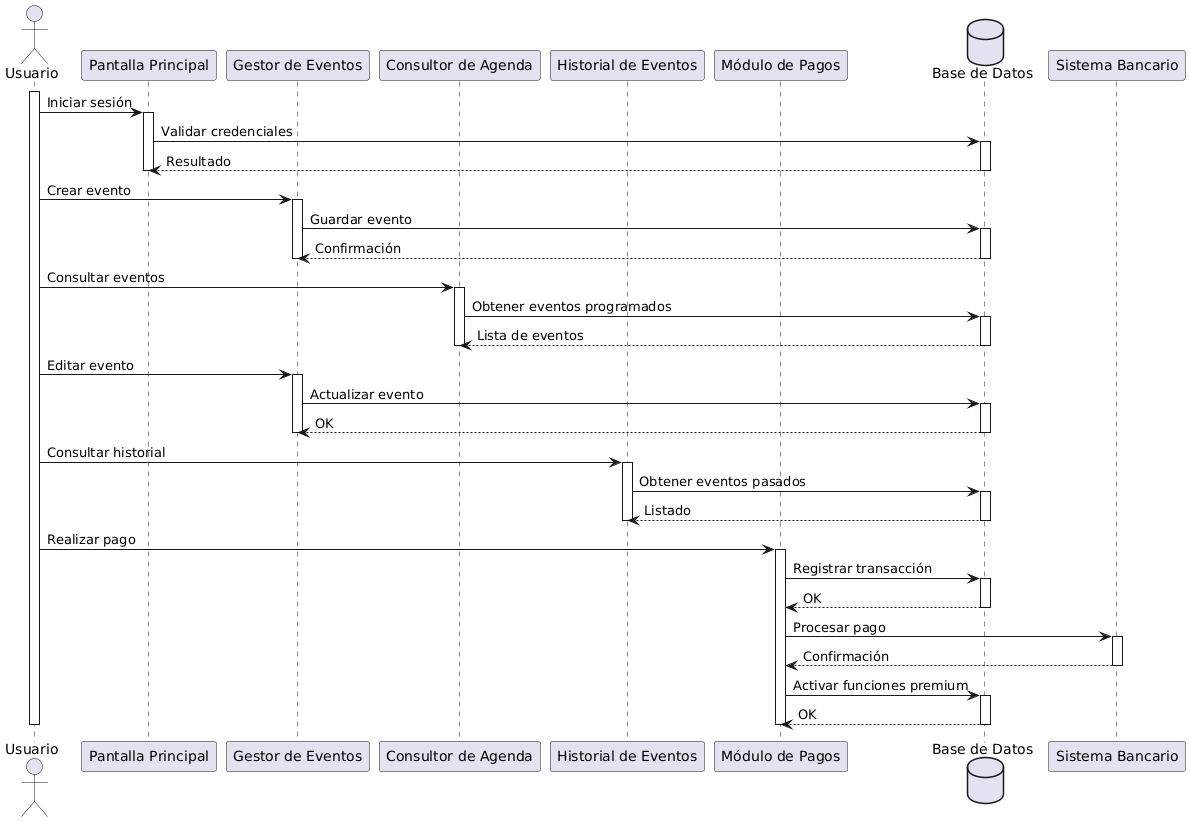

The diagram above was rendered by PlantUML. Its source (embedded in the PNG):
@startuml
actor Usuario as U

participant "Pantalla Principal" as PP
participant "Gestor de Eventos" as GE
participant "Consultor de Agenda" as CA
participant "Historial de Eventos" as HE
participant "Módulo de Pagos" as MP
database "Base de Datos" as DB

activate U

U -> PP : Iniciar sesión
activate PP
PP -> DB : Validar credenciales
activate DB
DB --> PP : Resultado
deactivate DB
deactivate PP

U -> GE : Crear evento
activate GE
GE -> DB : Guardar evento
activate DB
DB --> GE : Confirmación
deactivate DB
deactivate GE

U -> CA : Consultar eventos
activate CA
CA -> DB : Obtener eventos programados
activate DB
DB --> CA : Lista de eventos
deactivate DB
deactivate CA

U -> GE : Editar evento
activate GE
GE -> DB : Actualizar evento
activate DB
DB --> GE : OK
deactivate DB
deactivate GE

U -> HE : Consultar historial
activate HE
HE -> DB : Obtener eventos pasados
activate DB
DB --> HE : Listado
deactivate DB
deactivate HE

U -> MP : Realizar pago
activate MP
MP -> DB : Registrar transacción
activate DB
DB --> MP : OK
deactivate DB
MP -> "Sistema Bancario" : Procesar pago
activate "Sistema Bancario"
"Sistema Bancario" --> MP : Confirmación
deactivate "Sistema Bancario"
MP -> DB : Activar funciones premium
activate DB
DB --> MP : OK
deactivate DB
deactivate MP

deactivate U
@enduml